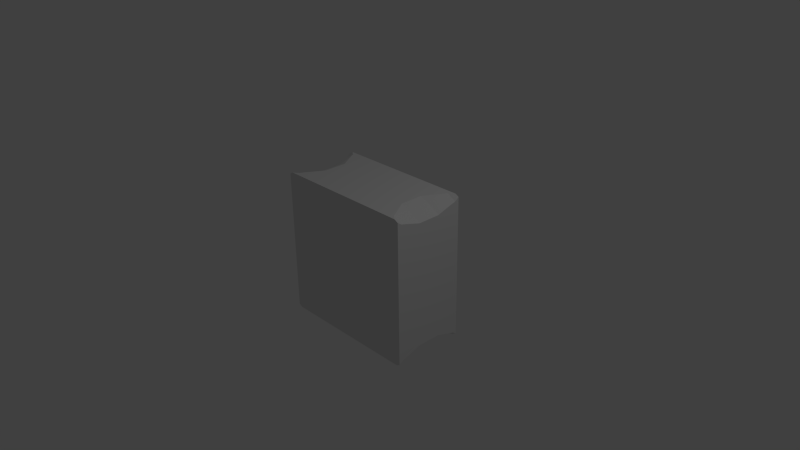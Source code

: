 # Source: Comp_Tower.blend  (saved by Blender 2.76.0; exported with 4.5.12 LTS)
import bpy
from mathutils import Matrix  # noqa: F401  (used for matrix-valued properties, if any)

bpy.ops.wm.read_factory_settings(use_empty=True)
scene = bpy.context.scene
scene.name = 'Scene'

# ---- collections
col_collection_1 = bpy.data.collections.new('Collection 1'); scene.collection.children.link(col_collection_1)

# ---- world
world_world = bpy.data.worlds.new('World'); scene.world = world_world
world_world.color = (0.05088, 0.05088, 0.05088)
world_world.use_sun_shadow = False
world_world.sun_shadow_jitter_overblur = 0.0
world_world.cycles.sampling_method = 'MANUAL'
world_world.cycles.sample_map_resolution = 256

# ---- cameras
cam_camera = bpy.data.cameras.new('Camera')
cam_camera.clip_end = 100.0
cam_camera.lens = 35.0
cam_camera.sensor_width = 32.0
cam_camera.sensor_height = 18.0
cam_camera.ortho_scale = 7.314
cam_camera.dof.focus_distance = 0.0
cam_camera.dof.aperture_fstop = 128.0

# ---- lights
light_lamp = bpy.data.lights.new('Lamp', 'POINT')
light_lamp.transmission_factor = 0.0
light_lamp.cutoff_distance = 30.0
light_lamp.energy = 100.0
light_lamp.shadow_buffer_clip_start = 1.001
light_lamp.shadow_soft_size = 0.1
light_lamp.shadow_maximum_resolution = 0.006
light_lamp.use_absolute_resolution = True
light_lamp.cycles.use_multiple_importance_sampling = False

# ---- meshes
me_cube_002 = bpy.data.meshes.new('Cube.002')
me_cube_002.from_pydata([(-1.0, 1.0, 0.9718), (-1.0, 1.0, -0.9718), (-1.0, 0.8817, -0.9313), (-1.0, 0.7019, -0.9066), (-1.0, 0.3119, -0.8472), (-1.0, -0.3119, -0.8472), (-1.0, -0.7019, -0.9066), (-1.0, -0.8817, -0.9313), (-1.0, -1.0, -0.9718), (-1.0, -1.0, 0.9718), (-1.0, -0.8817, 0.9313), (-1.0, -0.7019, 0.9066), (-1.0, -0.3119, 0.8472), (-1.0, 0.3119, 0.8472), (-1.0, 0.7019, 0.9066), (-1.0, 0.8817, 0.9313), (-0.9483, 1.0, 1.0), (0.9483, 1.0, 1.0), (1.0, 1.0, 0.9718), (1.0, 1.0, -0.9718), (0.9483, 1.0, -1.0), (-0.9483, 1.0, -1.0), (0.9483, -1.0, 1.0), (-0.9483, -1.0, 1.0), (-0.9483, -1.0, -1.0), (0.9483, -1.0, -1.0), (1.0, -1.0, -0.9718), (1.0, -1.0, 0.9718), (-0.8739, 0.8817, 1.0), (-0.8462, 0.7717, 1.0), (-0.7048, 0.3119, 1.0), (-0.7048, -0.3119, 1.0), (-0.8462, -0.7717, 1.0), (-0.8739, -0.8817, 1.0), (0.8739, -0.8817, 1.0), (0.8462, -0.7717, 1.0), (0.7048, -0.3119, 1.0), (0.7048, 0.3119, 1.0), (0.8462, 0.7717, 1.0), (0.8739, 0.8817, 1.0), (1.0, -0.8817, -0.9313), (1.0, -0.7019, -0.9066), (1.0, -0.3119, -0.8472), (1.0, 0.3119, -0.8472), (1.0, 0.7019, -0.9066), (1.0, 0.8817, -0.9313), (1.0, 0.8817, 0.9313), (1.0, 0.7019, 0.9066), (1.0, 0.3119, 0.8472), (1.0, -0.3119, 0.8472), (1.0, -0.7019, 0.9066), (1.0, -0.8817, 0.9313), (0.8739, 0.8817, -1.0), (0.8462, 0.7717, -1.0), (0.7048, 0.3119, -1.0), (0.7048, -0.3119, -1.0), (0.8462, -0.7717, -1.0), (0.8739, -0.8817, -1.0), (-0.8739, -0.8817, -1.0), (-0.8462, -0.7717, -1.0), (-0.7048, -0.3119, -1.0), (-0.7048, 0.3119, -1.0), (-0.8462, 0.7717, -1.0), (-0.8739, 0.8817, -1.0), (0.9631, -0.3119, 0.8731), (0.8096, -0.3119, 0.9568), (0.9631, 0.3119, 0.8731), (0.8096, 0.3119, 0.9568), (-0.8096, -0.3119, 0.9568), (-0.9631, -0.3119, 0.8731), (-0.8096, 0.3119, 0.9568), (-0.9631, 0.3119, 0.8731), (-0.9631, -0.3119, -0.8731), (-0.8096, -0.3119, -0.9568), (-0.9631, 0.3119, -0.8731), (-0.8096, 0.3119, -0.9568), (0.8096, -0.3119, -0.9568), (0.9631, -0.3119, -0.8731), (0.8096, 0.3119, -0.9568), (0.9631, 0.3119, -0.8731)], [], [(0, 1, 2, 3, 4, 5, 6, 7, 8, 9, 10, 11, 12, 13, 14, 15), (16, 17, 18, 19, 20, 21, 1, 0), (22, 23, 9, 8, 24, 25, 26, 27), (17, 16, 28, 29, 30, 31, 32, 33, 23, 22, 34, 35, 36, 37, 38, 39), (27, 26, 40, 41, 42, 43, 44, 45, 19, 18, 46, 47, 48, 49, 50, 51), (21, 20, 52, 53, 54, 55, 56, 57, 25, 24, 58, 59, 60, 61, 62, 63), (50, 49, 64), (51, 50, 64, 65, 35, 34), (49, 48, 66, 64), (34, 22, 27, 51), (36, 35, 65), (64, 66, 67, 65), (48, 47, 66), (37, 36, 65, 67), (66, 47, 46, 39, 38, 67), (38, 37, 67), (46, 18, 17, 39), (32, 31, 68), (33, 32, 68, 69, 11, 10), (31, 30, 70, 68), (10, 9, 23, 33), (12, 11, 69), (68, 70, 71, 69), (30, 29, 70), (13, 12, 69, 71), (70, 29, 28, 15, 14, 71), (14, 13, 71), (28, 16, 0, 15), (6, 5, 72), (7, 6, 72, 73, 59, 58), (5, 4, 74, 72), (58, 24, 8, 7), (60, 59, 73), (72, 74, 75, 73), (4, 3, 74), (61, 60, 73, 75), (74, 3, 2, 63, 62, 75), (62, 61, 75), (2, 1, 21, 63), (56, 55, 76), (57, 56, 76, 77, 41, 40), (55, 54, 78, 76), (40, 26, 25, 57), (42, 41, 77), (76, 78, 79, 77), (54, 53, 78), (43, 42, 77, 79), (78, 53, 52, 45, 44, 79), (44, 43, 79), (52, 20, 19, 45)])
_uv = me_cube_002.uv_layers.new(name='UVMap')
_uv.uv.foreach_set('vector', [0.5, 1.0, 0.6913, 0.9619, 0.8536, 0.8536, 0.9619, 0.6913, 1.0, 0.5, 0.9619, 0.3087, 0.8536, 0.1464, 0.6913, 0.03806, 0.5, 0.0, 0.3087, 0.03806, 0.1464, 0.1464, 0.03806, 0.3087, 0.0, 0.5, 0.03806, 0.6913, 0.1464, 0.8536, 0.3087, 0.9619, 0.5, 1.0, 0.8536, 0.8536, 1.0, 0.5, 0.8536, 0.1464, 0.5, 0.0, 0.1464, 0.1464, 0.0, 0.5, 0.1464, 0.8536, 0.5, 1.0, 0.8536, 0.8536, 1.0, 0.5, 0.8536, 0.1464, 0.5, 0.0, 0.1464, 0.1464, 0.0, 0.5, 0.1464, 0.8536, 0.5, 1.0, 0.6913, 0.9619, 0.8536, 0.8536, 0.9619, 0.6913, 1.0, 0.5, 0.9619, 0.3087, 0.8536, 0.1464, 0.6913, 0.03806, 0.5, 0.0, 0.3087, 0.03806, 0.1464, 0.1464, 0.03806, 0.3087, 0.0, 0.5, 0.03806, 0.6913, 0.1464, 0.8536, 0.3087, 0.9619, 0.5, 1.0, 0.6913, 0.9619, 0.8536, 0.8536, 0.9619, 0.6913, 1.0, 0.5, 0.9619, 0.3087, 0.8536, 0.1464, 0.6913, 0.03806, 0.5, 0.0, 0.3087, 0.03806, 0.1464, 0.1464, 0.03806, 0.3087, 0.0, 0.5, 0.03806, 0.6913, 0.1464, 0.8536, 0.3087, 0.9619, 0.5, 1.0, 0.6913, 0.9619, 0.8536, 0.8536, 0.9619, 0.6913, 1.0, 0.5, 0.9619, 0.3087, 0.8536, 0.1464, 0.6913, 0.03806, 0.5, 0.0, 0.3087, 0.03806, 0.1464, 0.1464, 0.03806, 0.3087, 0.0, 0.5, 0.03806, 0.6913, 0.1464, 0.8536, 0.3087, 0.9619, 0.0, 0.0, 1.0, 0.0, 1.0, 1.0, 0.5, 1.0, 0.933, 0.75, 0.933, 0.25, 0.5, 0.0, 0.06699, 0.25, 0.06699, 0.75, 0.0, 0.0, 1.0, 0.0, 1.0, 1.0, 0.0, 1.0, 0.0, 0.0, 1.0, 0.0, 1.0, 1.0, 0.0, 1.0, 0.0, 0.0, 1.0, 0.0, 1.0, 1.0, 0.0, 0.0, 1.0, 0.0, 1.0, 1.0, 0.0, 1.0, 0.0, 0.0, 1.0, 0.0, 1.0, 1.0, 0.0, 0.0, 1.0, 0.0, 1.0, 1.0, 0.0, 1.0, 0.5, 1.0, 0.933, 0.75, 0.933, 0.25, 0.5, 0.0, 0.06699, 0.25, 0.06699, 0.75, 0.0, 0.0, 1.0, 0.0, 1.0, 1.0, 0.0, 0.0, 1.0, 0.0, 1.0, 1.0, 0.0, 1.0, 0.0, 0.0, 1.0, 0.0, 1.0, 1.0, 0.5, 1.0, 0.933, 0.75, 0.933, 0.25, 0.5, 0.0, 0.06699, 0.25, 0.06699, 0.75, 0.0, 0.0, 1.0, 0.0, 1.0, 1.0, 0.0, 1.0, 0.0, 0.0, 1.0, 0.0, 1.0, 1.0, 0.0, 1.0, 0.0, 0.0, 1.0, 0.0, 1.0, 1.0, 0.0, 0.0, 1.0, 0.0, 1.0, 1.0, 0.0, 1.0, 0.0, 0.0, 1.0, 0.0, 1.0, 1.0, 0.0, 0.0, 1.0, 0.0, 1.0, 1.0, 0.0, 1.0, 0.5, 1.0, 0.933, 0.75, 0.933, 0.25, 0.5, 0.0, 0.06699, 0.25, 0.06699, 0.75, 0.0, 0.0, 1.0, 0.0, 1.0, 1.0, 0.0, 0.0, 1.0, 0.0, 1.0, 1.0, 0.0, 1.0, 0.0, 0.0, 1.0, 0.0, 1.0, 1.0, 0.5, 1.0, 0.933, 0.75, 0.933, 0.25, 0.5, 0.0, 0.06699, 0.25, 0.06699, 0.75, 0.0, 0.0, 1.0, 0.0, 1.0, 1.0, 0.0, 1.0, 0.0, 0.0, 1.0, 0.0, 1.0, 1.0, 0.0, 1.0, 0.0, 0.0, 1.0, 0.0, 1.0, 1.0, 0.0, 0.0, 1.0, 0.0, 1.0, 1.0, 0.0, 1.0, 0.0, 0.0, 1.0, 0.0, 1.0, 1.0, 0.0, 0.0, 1.0, 0.0, 1.0, 1.0, 0.0, 1.0, 0.5, 1.0, 0.933, 0.75, 0.933, 0.25, 0.5, 0.0, 0.06699, 0.25, 0.06699, 0.75, 0.0, 0.0, 1.0, 0.0, 1.0, 1.0, 0.0, 0.0, 1.0, 0.0, 1.0, 1.0, 0.0, 1.0, 0.0, 0.0, 1.0, 0.0, 1.0, 1.0, 0.5, 1.0, 0.933, 0.75, 0.933, 0.25, 0.5, 0.0, 0.06699, 0.25, 0.06699, 0.75, 0.0, 0.0, 1.0, 0.0, 1.0, 1.0, 0.0, 1.0, 0.0, 0.0, 1.0, 0.0, 1.0, 1.0, 0.0, 1.0, 0.0, 0.0, 1.0, 0.0, 1.0, 1.0, 0.0, 0.0, 1.0, 0.0, 1.0, 1.0, 0.0, 1.0, 0.0, 0.0, 1.0, 0.0, 1.0, 1.0, 0.0, 0.0, 1.0, 0.0, 1.0, 1.0, 0.0, 1.0, 0.5, 1.0, 0.933, 0.75, 0.933, 0.25, 0.5, 0.0, 0.06699, 0.25, 0.06699, 0.75, 0.0, 0.0, 1.0, 0.0, 1.0, 1.0, 0.0, 0.0, 1.0, 0.0, 1.0, 1.0, 0.0, 1.0])
me_cube_002.use_remesh_preserve_volume = False
me_cube_002.use_remesh_preserve_attributes = False
me_cube_002.use_mirror_vertex_groups = False
me_cube_002.update()

# ---- objects
ob_cube = bpy.data.objects.new('Cube', me_cube_002)
ob_lamp = bpy.data.objects.new('Lamp', light_lamp)
ob_camera = bpy.data.objects.new('Camera', cam_camera)

# ---- transforms, parenting, visibility, modifiers, constraints
ob_cube.location = (0.0, 0.0, 0.0)
ob_cube.scale = (1.0, 0.5, 1.0)
ob_cube.lineart.crease_threshold = 0.0
ob_lamp.location = (4.076, 1.005, 5.904)
ob_lamp.rotation_euler = (0.6503, 0.05522, 1.866)
ob_lamp.lock_rotations_4d = False
ob_lamp.empty_display_type = 'ARROWS'
ob_lamp.color = (0.0, 0.0, 0.0, 0.0)
ob_lamp.lineart.crease_threshold = 0.0
ob_camera.location = (7.481, -6.508, 5.344)
ob_camera.rotation_euler = (1.109, 0.01082, 0.8149)
ob_camera.lock_rotations_4d = False
ob_camera.empty_display_type = 'ARROWS'
ob_camera.color = (0.0, 0.0, 0.0, 0.0)
ob_camera.display_type = 'WIRE'
ob_camera.lineart.crease_threshold = 0.0

# ---- collection membership
col_collection_1.objects.link(ob_cube)
col_collection_1.objects.link(ob_lamp)
col_collection_1.objects.link(ob_camera)

# ---- scene / render settings (as saved in the file)
scene.camera = ob_camera
scene.frame_start = 1; scene.frame_end = 250; scene.frame_set(1)
scene.render.engine = 'BLENDER_EEVEE_NEXT'
scene.render.resolution_percentage = 50
scene.render.dither_intensity = 0.0
scene.cycles.use_denoising = False
scene.cycles.samples = 10
scene.cycles.sampling_pattern = 'TABULATED_SOBOL'
scene.cycles.light_sampling_threshold = 0.0
scene.cycles.use_adaptive_sampling = False
scene.cycles.use_light_tree = False
scene.cycles.blur_glossy = 0.0
scene.cycles.pixel_filter_type = 'GAUSSIAN'
scene.cycles.sample_clamp_indirect = 0.0
scene.view_settings.view_transform = 'Standard'
bpy.context.view_layer.update()
